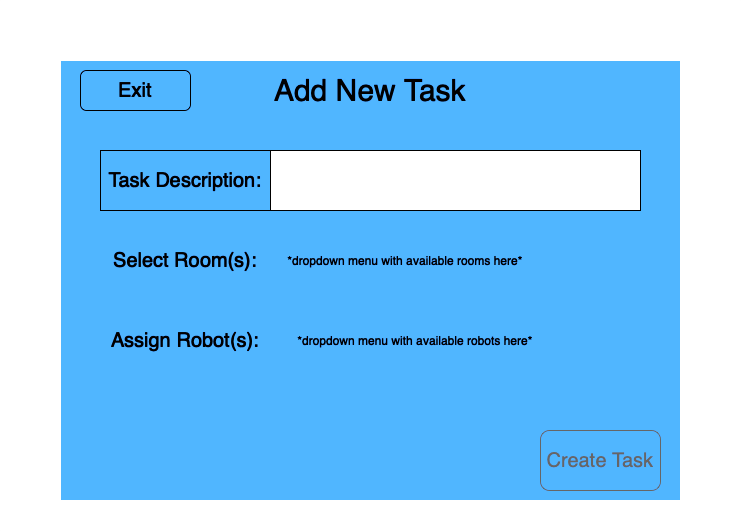

The diagram above was exported from draw.io. Its source (the exported page's mxGraphModel, read from the mxfile embedded in the PNG):
<mxGraphModel dx="954" dy="647" grid="1" gridSize="10" guides="1" tooltips="1" connect="1" arrows="1" fold="1" page="1" pageScale="1" pageWidth="850" pageHeight="1100" math="0" shadow="0">
  <root>
    <mxCell id="0" />
    <mxCell id="1" parent="0" />
    <mxCell id="TIhwxBinl_HRKnCcrgF_-1" value="" style="rounded=0;whiteSpace=wrap;html=1;fillColor=#000000;" vertex="1" parent="1">
      <mxGeometry x="70" y="30" width="740" height="530" as="geometry" />
    </mxCell>
    <mxCell id="TIhwxBinl_HRKnCcrgF_-2" value="" style="rounded=0;whiteSpace=wrap;html=1;strokeColor=default;fillColor=#0066CC;" vertex="1" parent="1">
      <mxGeometry x="130" y="90" width="620" height="440" as="geometry" />
    </mxCell>
    <mxCell id="uluSzRVn0nbferS_qPUS-1" value="&lt;font style=&quot;font-size: 30px;&quot; color=&quot;#ffffff&quot;&gt;Add New Task&lt;/font&gt;" style="rounded=0;whiteSpace=wrap;html=1;fillColor=none;strokeColor=none;" vertex="1" parent="1">
      <mxGeometry x="320" y="100" width="240" height="40" as="geometry" />
    </mxCell>
    <mxCell id="uluSzRVn0nbferS_qPUS-2" value="" style="rounded=0;whiteSpace=wrap;html=1;fillColor=#000000;strokeColor=#FFFFFF;" vertex="1" parent="1">
      <mxGeometry x="340" y="180" width="370" height="60" as="geometry" />
    </mxCell>
    <mxCell id="uluSzRVn0nbferS_qPUS-3" value="&lt;font style=&quot;font-size: 20px;&quot; color=&quot;#ffffff&quot;&gt;Task Description:&lt;/font&gt;" style="rounded=0;whiteSpace=wrap;html=1;fillColor=none;strokeColor=#FFFFFF;" vertex="1" parent="1">
      <mxGeometry x="170" y="180" width="170" height="60" as="geometry" />
    </mxCell>
    <mxCell id="uluSzRVn0nbferS_qPUS-5" value="&lt;font color=&quot;#999999&quot; size=&quot;1&quot;&gt;&lt;span style=&quot;caret-color: rgb(255, 255, 255); font-size: 20px; background-color: rgb(0, 102, 204);&quot;&gt;Create Task&lt;/span&gt;&lt;/font&gt;" style="rounded=1;whiteSpace=wrap;html=1;fillColor=none;strokeColor=#999999;" vertex="1" parent="1">
      <mxGeometry x="610" y="460" width="120" height="60" as="geometry" />
    </mxCell>
    <mxCell id="uluSzRVn0nbferS_qPUS-6" value="&lt;font style=&quot;font-size: 20px;&quot; color=&quot;#ffffff&quot;&gt;Select Room(s):&lt;/font&gt;" style="rounded=0;whiteSpace=wrap;html=1;fillColor=none;strokeColor=none;" vertex="1" parent="1">
      <mxGeometry x="170" y="260" width="170" height="60" as="geometry" />
    </mxCell>
    <mxCell id="uluSzRVn0nbferS_qPUS-7" value="&lt;font style=&quot;font-size: 20px;&quot; color=&quot;#ffffff&quot;&gt;Assign Robot(s):&lt;/font&gt;" style="rounded=0;whiteSpace=wrap;html=1;fillColor=none;strokeColor=none;" vertex="1" parent="1">
      <mxGeometry x="170" y="340" width="170" height="60" as="geometry" />
    </mxCell>
    <mxCell id="ipXU0LbGq9Lw7b4EsNYp-1" value="&lt;font style=&quot;font-size: 12px;&quot; color=&quot;#ffffff&quot;&gt;*dropdown menu with available rooms here*&lt;/font&gt;&lt;span style=&quot;caret-color: rgba(0, 0, 0, 0); color: rgba(0, 0, 0, 0); font-family: monospace; font-size: 0px; text-align: start; white-space: nowrap;&quot;&gt;%3CmxGraphModel%3E%3Croot%3E%3CmxCell%20id%3D%220%22%2F%3E%3CmxCell%20id%3D%221%22%20parent%3D%220%22%2F%3E%3CmxCell%20id%3D%222%22%20value%3D%22%26lt%3Bfont%20style%3D%26quot%3Bfont-size%3A%2012px%3B%26quot%3B%20color%3D%26quot%3B%23ffffff%26quot%3B%26gt%3B*dropdown%20menu%20with%20three%20possible%20sizes%20here%26lt%3B%2Ffont%26gt%3B%22%20style%3D%22rounded%3D0%3BwhiteSpace%3Dwrap%3Bhtml%3D1%3BfillColor%3Dnone%3BstrokeColor%3Dnone%3B%22%20vertex%3D%221%22%20parent%3D%221%22%3E%3CmxGeometry%20x%3D%22210%22%20y%3D%22150%22%20width%3D%22330%22%20height%3D%2260%22%20as%3D%22geometry%22%2F%3E%3C%2FmxCell%3E%3C%2Froot%3E%3C%2FmxGraphModel%3E&lt;/span&gt;" style="rounded=0;whiteSpace=wrap;html=1;fillColor=none;strokeColor=none;" vertex="1" parent="1">
      <mxGeometry x="310" y="260" width="330" height="60" as="geometry" />
    </mxCell>
    <mxCell id="ipXU0LbGq9Lw7b4EsNYp-2" value="&lt;font color=&quot;#ffffff&quot;&gt;&lt;span style=&quot;caret-color: rgb(255, 255, 255);&quot;&gt;*dropdown menu with available robots here*&lt;/span&gt;&lt;/font&gt;" style="rounded=0;whiteSpace=wrap;html=1;fillColor=none;strokeColor=none;" vertex="1" parent="1">
      <mxGeometry x="320" y="340" width="330" height="60" as="geometry" />
    </mxCell>
    <mxCell id="jQXokKe3r6E6Mm6cwpv8-1" value="&lt;span style=&quot;caret-color: rgb(255, 255, 255); font-size: 20px;&quot;&gt;&lt;font color=&quot;#ffffff&quot;&gt;Exit&lt;/font&gt;&lt;/span&gt;" style="rounded=1;whiteSpace=wrap;html=1;fillColor=none;strokeColor=#FFFFFF;" vertex="1" parent="1">
      <mxGeometry x="150" y="100" width="110" height="40" as="geometry" />
    </mxCell>
  </root>
</mxGraphModel>